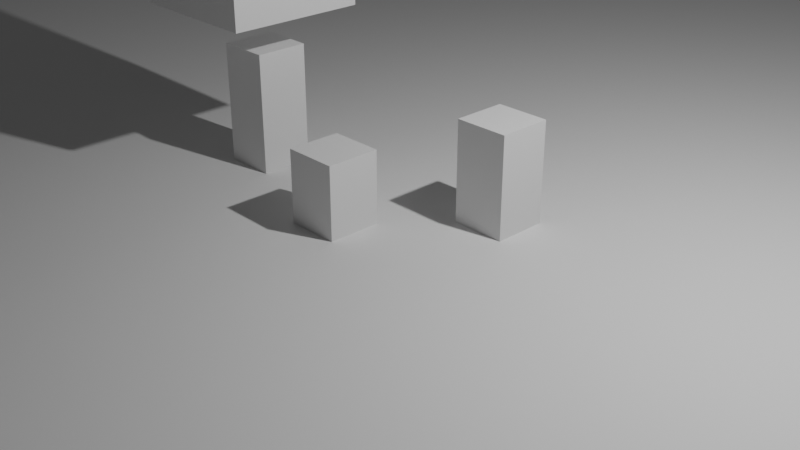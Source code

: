# Source: 20200312_fluid_simulation_anim.blend  (saved by Blender 2.83.6; exported with 4.5.12 LTS)
import bpy
from mathutils import Matrix  # noqa: F401  (used for matrix-valued properties, if any)

bpy.ops.wm.read_factory_settings(use_empty=True)
scene = bpy.context.scene
scene.name = 'Scene'

# ---- collections
col_collection = bpy.data.collections.new('Collection'); scene.collection.children.link(col_collection)

# ---- materials (node trees are filled in below, after node groups)
mat_material = bpy.data.materials.new('Material')
mat_material.surface_render_method = 'BLENDED'
mat_material.blend_method = 'BLEND'
mat_material.alpha_threshold = 0.0
mat_material.use_transparent_shadow = False
mat_material.use_raytrace_refraction = True
mat_material.use_screen_refraction = True
mat_material.thickness_mode = 'SLAB'
mat_material.line_color = (0.0, 0.0, 0.0, 1.0)

# ---- material node trees
mat_material.use_nodes = True; mat_material.node_tree.nodes.clear()
_N = mat_material.node_tree.nodes; _L = mat_material.node_tree.links
n0 = _N.new('ShaderNodeOutputMaterial'); n0.name = 'Material Output'; n0.location = (300, 300)
n1 = _N.new('ShaderNodeBsdfPrincipled'); n1.name = 'Principled BSDF'; n1.location = (10, 300)
n1.distribution = 'GGX'
n1.subsurface_method = 'BURLEY'
n1.inputs[0].default_value = (0.2811, 0.4981, 0.8, 1.0)
n1.inputs[2].default_value = 0.0
n1.inputs[3].default_value = 1.333
n1.inputs[18].default_value = 1.0
n1.inputs[27].default_value = (0.0, 0.0, 0.0, 1.0)
n1.inputs[28].default_value = 1.0
_L.new(n1.outputs[0], n0.inputs[0])
n0.is_active_output = True

# ---- world
world_world = bpy.data.worlds.new('World'); scene.world = world_world
world_world.use_nodes = True; world_world.node_tree.nodes.clear()
_N = world_world.node_tree.nodes; _L = world_world.node_tree.links
n0 = _N.new('ShaderNodeOutputWorld'); n0.name = 'World Output'; n0.location = (300, 300)
n1 = _N.new('ShaderNodeBackground'); n1.name = 'Background'; n1.location = (10, 300)
n1.inputs[0].default_value = (0.05088, 0.05088, 0.05088, 1.0)
_L.new(n1.outputs[0], n0.inputs[0])
n0.is_active_output = True
world_world.color = (0.05088, 0.05088, 0.05088)
world_world.use_sun_shadow = False
world_world.sun_shadow_jitter_overblur = 0.0

# ---- cameras
cam_camera = bpy.data.cameras.new('Camera')
cam_camera.clip_end = 100.0
cam_camera.ortho_scale = 7.314

# ---- lights
light_light = bpy.data.lights.new('Light', 'POINT')
light_light.transmission_factor = 0.0
light_light.energy = 1000.0
light_light.shadow_soft_size = 0.1
light_light.shadow_maximum_resolution = 0.006
light_light.use_absolute_resolution = True

# ---- meshes
me_plane = bpy.data.meshes.new('Plane')
me_plane.from_pydata([(-1.0, -1.0, 0.0), (1.0, -1.0, 0.0), (-1.0, 1.0, 0.0), (1.0, 1.0, 0.0)], [], [(0, 1, 3, 2)])
_uv = me_plane.uv_layers.new(name='UVMap')
_uv.uv.foreach_set('vector', [0.0, 0.0, 1.0, 0.0, 1.0, 1.0, 0.0, 1.0])
me_plane.use_remesh_fix_poles = True
me_plane.use_remesh_preserve_attributes = False
me_plane.use_mirror_vertex_groups = False
me_plane.update()
me_cube = bpy.data.meshes.new('Cube')
me_cube.from_pydata([(1.0, 1.0, 1.0), (1.0, 1.0, -1.0), (1.0, -1.0, 1.0), (1.0, -1.0, -1.0), (-1.0, 1.0, 1.0), (-1.0, 1.0, -1.0), (-1.0, -1.0, 1.0), (-1.0, -1.0, -1.0)], [], [(0, 4, 6, 2), (3, 2, 6, 7), (7, 6, 4, 5), (5, 1, 3, 7), (1, 0, 2, 3), (5, 4, 0, 1)])
_uv = me_cube.uv_layers.new(name='UVMap')
_uv.uv.foreach_set('vector', [0.625, 0.5, 0.875, 0.5, 0.875, 0.75, 0.625, 0.75, 0.375, 0.75, 0.625, 0.75, 0.625, 1.0, 0.375, 1.0, 0.375, 0.0, 0.625, 0.0, 0.625, 0.25, 0.375, 0.25, 0.125, 0.5, 0.375, 0.5, 0.375, 0.75, 0.125, 0.75, 0.375, 0.5, 0.625, 0.5, 0.625, 0.75, 0.375, 0.75, 0.375, 0.25, 0.625, 0.25, 0.625, 0.5, 0.375, 0.5])
me_cube.materials.append(mat_material)
me_cube.use_remesh_preserve_volume = False
me_cube.use_remesh_preserve_attributes = False
me_cube.use_mirror_vertex_groups = False
me_cube.update()
me_cube_001 = bpy.data.meshes.new('Cube.001')
me_cube_001.from_pydata([(-1.0, -1.0, -1.0), (-1.0, -1.0, 1.0), (-1.0, 1.0, -1.0), (-1.0, 1.0, 1.0), (1.0, -1.0, -1.0), (1.0, -1.0, 1.0), (1.0, 1.0, -1.0), (1.0, 1.0, 1.0)], [], [(0, 1, 3, 2), (2, 3, 7, 6), (6, 7, 5, 4), (4, 5, 1, 0), (2, 6, 4, 0), (7, 3, 1, 5)])
_uv = me_cube_001.uv_layers.new(name='UVMap')
_uv.uv.foreach_set('vector', [0.375, 0.0, 0.625, 0.0, 0.625, 0.25, 0.375, 0.25, 0.375, 0.25, 0.625, 0.25, 0.625, 0.5, 0.375, 0.5, 0.375, 0.5, 0.625, 0.5, 0.625, 0.75, 0.375, 0.75, 0.375, 0.75, 0.625, 0.75, 0.625, 1.0, 0.375, 1.0, 0.125, 0.5, 0.375, 0.5, 0.375, 0.75, 0.125, 0.75, 0.625, 0.5, 0.875, 0.5, 0.875, 0.75, 0.625, 0.75])
me_cube_001.use_remesh_fix_poles = True
me_cube_001.use_remesh_preserve_attributes = False
me_cube_001.use_mirror_vertex_groups = False
me_cube_001.update()
me_cube_002 = bpy.data.meshes.new('Cube.002')
me_cube_002.from_pydata([(-1.0, -1.0, -1.0), (-1.0, -1.0, 1.0), (-1.0, 1.0, -1.0), (-1.0, 1.0, 1.0), (1.0, -1.0, -1.0), (1.0, -1.0, 1.0), (1.0, 1.0, -1.0), (1.0, 1.0, 1.0)], [], [(0, 1, 3, 2), (2, 3, 7, 6), (6, 7, 5, 4), (4, 5, 1, 0), (2, 6, 4, 0), (7, 3, 1, 5)])
_uv = me_cube_002.uv_layers.new(name='UVMap')
_uv.uv.foreach_set('vector', [0.375, 0.0, 0.625, 0.0, 0.625, 0.25, 0.375, 0.25, 0.375, 0.25, 0.625, 0.25, 0.625, 0.5, 0.375, 0.5, 0.375, 0.5, 0.625, 0.5, 0.625, 0.75, 0.375, 0.75, 0.375, 0.75, 0.625, 0.75, 0.625, 1.0, 0.375, 1.0, 0.125, 0.5, 0.375, 0.5, 0.375, 0.75, 0.125, 0.75, 0.625, 0.5, 0.875, 0.5, 0.875, 0.75, 0.625, 0.75])
me_cube_002.use_remesh_fix_poles = True
me_cube_002.use_remesh_preserve_attributes = False
me_cube_002.use_mirror_vertex_groups = False
me_cube_002.update()
me_cube_003 = bpy.data.meshes.new('Cube.003')
me_cube_003.from_pydata([(-1.0, -1.0, -1.0), (-1.0, -1.0, 0.1789), (-1.0, 1.0, -1.0), (-1.0, 1.0, 0.1789), (1.0, -1.0, -1.0), (1.0, -1.0, 0.1789), (1.0, 1.0, -1.0), (1.0, 1.0, 0.1789)], [], [(0, 1, 3, 2), (2, 3, 7, 6), (6, 7, 5, 4), (4, 5, 1, 0), (2, 6, 4, 0), (7, 3, 1, 5)])
_uv = me_cube_003.uv_layers.new(name='UVMap')
_uv.uv.foreach_set('vector', [0.375, 0.0, 0.625, 0.0, 0.625, 0.25, 0.375, 0.25, 0.375, 0.25, 0.625, 0.25, 0.625, 0.5, 0.375, 0.5, 0.375, 0.5, 0.625, 0.5, 0.625, 0.75, 0.375, 0.75, 0.375, 0.75, 0.625, 0.75, 0.625, 1.0, 0.375, 1.0, 0.125, 0.5, 0.375, 0.5, 0.375, 0.75, 0.125, 0.75, 0.625, 0.5, 0.875, 0.5, 0.875, 0.75, 0.625, 0.75])
me_cube_003.use_remesh_fix_poles = True
me_cube_003.use_remesh_preserve_attributes = False
me_cube_003.use_mirror_vertex_groups = False
me_cube_003.update()
me_cube_004 = bpy.data.meshes.new('Cube.004')
me_cube_004.from_pydata([(-1.0, -1.0, -1.0), (-1.0, -1.0, 0.6282), (-1.0, 1.0, -1.0), (-1.0, 1.0, 0.6282), (1.0, -1.0, -1.0), (1.0, -1.0, 0.6282), (1.0, 1.0, -1.0), (1.0, 1.0, 0.6282)], [], [(0, 1, 3, 2), (2, 3, 7, 6), (6, 7, 5, 4), (4, 5, 1, 0), (2, 6, 4, 0), (7, 3, 1, 5)])
_uv = me_cube_004.uv_layers.new(name='UVMap')
_uv.uv.foreach_set('vector', [0.375, 0.0, 0.625, 0.0, 0.625, 0.25, 0.375, 0.25, 0.375, 0.25, 0.625, 0.25, 0.625, 0.5, 0.375, 0.5, 0.375, 0.5, 0.625, 0.5, 0.625, 0.75, 0.375, 0.75, 0.375, 0.75, 0.625, 0.75, 0.625, 1.0, 0.375, 1.0, 0.125, 0.5, 0.375, 0.5, 0.375, 0.75, 0.125, 0.75, 0.625, 0.5, 0.875, 0.5, 0.875, 0.75, 0.625, 0.75])
me_cube_004.use_remesh_fix_poles = True
me_cube_004.use_remesh_preserve_attributes = False
me_cube_004.use_mirror_vertex_groups = False
me_cube_004.update()

# ---- objects
ob_plane = bpy.data.objects.new('Plane', me_plane)
ob_fluid_domain = bpy.data.objects.new('Fluid_domain', me_cube)
ob_light = bpy.data.objects.new('Light', light_light)
ob_camera = bpy.data.objects.new('Camera', cam_camera)
ob_fluid_generator = bpy.data.objects.new('Fluid_generator', me_cube_001)
ob_obstructor_1 = bpy.data.objects.new('obstructor_1', me_cube_002)
ob_obstructor_2 = bpy.data.objects.new('obstructor_2', me_cube_003)
ob_obstructor_3 = bpy.data.objects.new('obstructor_3', me_cube_004)

# ---- transforms, parenting, visibility, modifiers, constraints
ob_plane.location = (0.0, 0.0, 0.0)
ob_plane.scale = (20.24, 20.24, 20.24)
ob_plane.lineart.crease_threshold = 0.0
ob_fluid_domain.location = (0.0, 0.0, 1.777)
ob_fluid_domain.scale = (3.488, 1.693, 1.778)
ob_fluid_domain.lock_rotations_4d = False
ob_fluid_domain.empty_display_type = 'ARROWS'
ob_fluid_domain.color = (1.0, 0.086, 0.0474, 1.0)
ob_fluid_domain.display_type = 'SOLID'
ob_fluid_domain.lineart.crease_threshold = 0.0
_m = ob_fluid_domain.modifiers.new('Fluid', 'FLUID')
_m.fluid_type = 'DOMAIN'
_m = ob_fluid_domain.modifiers.new('Liquid Particle System', 'PARTICLE_SYSTEM')
ob_light.location = (4.076, 1.005, 5.904)
ob_light.rotation_euler = (0.6503, 0.05522, 1.866)
ob_light.lock_rotations_4d = False
ob_light.empty_display_type = 'ARROWS'
ob_light.color = (0.0, 0.0, 0.0, 0.0)
ob_light.lineart.crease_threshold = 0.0
ob_camera.location = (7.359, -6.926, 4.958)
ob_camera.rotation_euler = (1.109, 0.0, 0.8149)
ob_camera.lock_rotations_4d = False
ob_camera.empty_display_type = 'ARROWS'
ob_camera.color = (0.0, 0.0, 0.0, 0.0)
ob_camera.display_type = 'WIRE'
ob_camera.lineart.crease_threshold = 0.0
ob_fluid_generator.location = (-2.303, -2.437e-08, 2.539)
ob_fluid_generator.scale = (0.7825, 0.7825, 0.7825)
ob_fluid_generator.lineart.crease_threshold = 0.0
_m = ob_fluid_generator.modifiers.new('Fluid', 'FLUID')
_m.fluid_type = 'FLOW'
ob_obstructor_1.location = (-2.122, 0.0, 0.6803)
ob_obstructor_1.scale = (0.2985, 0.2985, 0.6795)
ob_obstructor_1.lineart.crease_threshold = 0.0
_m = ob_obstructor_1.modifiers.new('Fluid', 'FLUID')
_m.fluid_type = 'EFFECTOR'
ob_obstructor_2.location = (-0.3712, -0.5317, 0.6795)
ob_obstructor_2.scale = (0.2985, 0.2985, 0.6795)
ob_obstructor_2.lineart.crease_threshold = 0.0
_m = ob_obstructor_2.modifiers.new('Fluid', 'FLUID')
_m.fluid_type = 'EFFECTOR'
ob_obstructor_3.location = (0.7403, 0.6626, 0.6803)
ob_obstructor_3.scale = (0.2985, 0.2985, 0.6795)
ob_obstructor_3.lineart.crease_threshold = 0.0
_m = ob_obstructor_3.modifiers.new('Fluid', 'FLUID')
_m.fluid_type = 'EFFECTOR'

# ---- collection membership
scene.collection.objects.link(ob_plane)
col_collection.objects.link(ob_fluid_domain)
col_collection.objects.link(ob_light)
col_collection.objects.link(ob_camera)
col_collection.objects.link(ob_fluid_generator)
col_collection.objects.link(ob_obstructor_1)
col_collection.objects.link(ob_obstructor_2)
col_collection.objects.link(ob_obstructor_3)

# ---- scene / render settings (as saved in the file)
scene.camera = ob_camera
scene.frame_start = 1; scene.frame_end = 150; scene.frame_set(113)
scene.render.engine = 'BLENDER_EEVEE_NEXT'
scene.render.use_freestyle = True
scene.cycles.use_denoising = False
scene.cycles.samples = 128
scene.cycles.sampling_pattern = 'TABULATED_SOBOL'
scene.cycles.use_adaptive_sampling = False
scene.cycles.use_light_tree = False
scene.eevee.use_gtao = True
scene.eevee.use_raytracing = True
scene.view_settings.look = 'High Contrast'
scene.view_settings.view_transform = 'Filmic'
bpy.context.view_layer.update()
